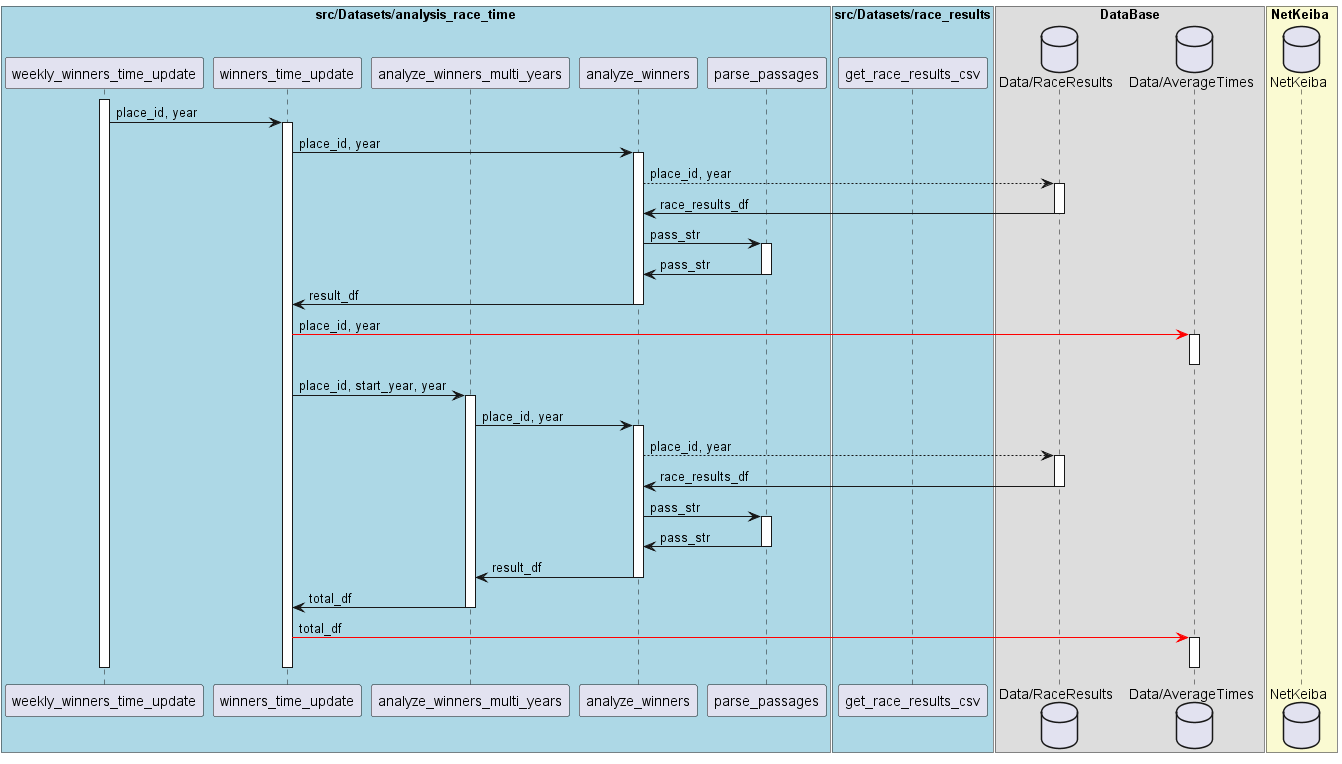

The diagram above was rendered by PlantUML. Its source (embedded in the PNG):
@startuml
box "src/Datasets/analysis_race_time" #LightBlue
participant "weekly_winners_time_update" as weekly_update
participant "winners_time_update" as winners_time_update
participant "analyze_winners_multi_years" as analyze_winners_multi_years
participant "analyze_winners" as analyze_winners
participant "parse_passages" as parse_passages

box "API"  #LightBlue
' participant "save_annual_average_datasets" as save_annual_average_datasets
' participant "save_total_average_datasets" as save_total_average_datasets
end box
end box

box "src/Datasets/race_results" #LightBlue
participant "get_race_results_csv"  as get_race_results_csv
end box

' box "src/lib/get_race_id" #LightCyan
' participant "get_past_weekly_id" as get_past_weekly_id
' end box

box DataBase
database "Data/RaceResults" as DBRaceResults
database "Data/AverageTimes" as DBAverageTimes
end box

box NetKeiba #LightGoldenRodYellow
database "NetKeiba" as NetKeiba
end box


activate weekly_update 

' 年間平均タイムデータの作成
weekly_update -> winners_time_update : place_id, year
activate winners_time_update
    ' 各年の記録を計算
    winners_time_update -> analyze_winners : place_id, year
    activate analyze_winners
        analyze_winners -[dotted]> DBRaceResults : place_id, year
        activate DBRaceResults
            DBRaceResults -> analyze_winners : race_results_df
        deactivate DBRaceResults
        analyze_winners -> parse_passages : pass_str
        activate parse_passages
            parse_passages -> analyze_winners : pass_str
        deactivate parse_passages
        analyze_winners -> winners_time_update: result_df
    deactivate analyze_winners

    winners_time_update -[#Red]> DBAverageTimes : place_id, year
        activate DBAverageTimes
        deactivate DBAverageTimes

    winners_time_update -> analyze_winners_multi_years : place_id, start_year, year
        activate analyze_winners_multi_years
            analyze_winners_multi_years -> analyze_winners : place_id, year
            activate analyze_winners
                analyze_winners -[dotted]> DBRaceResults : place_id, year
                activate DBRaceResults
                    DBRaceResults -> analyze_winners : race_results_df
                deactivate DBRaceResults
                analyze_winners -> parse_passages : pass_str
                activate parse_passages
                    parse_passages -> analyze_winners : pass_str
                deactivate parse_passages
                analyze_winners -> analyze_winners_multi_years: result_df
            deactivate analyze_winners
            analyze_winners_multi_years -> winners_time_update : total_df
        deactivate analyze_winners_multi_years

    winners_time_update -[#Red]> DBAverageTimes : total_df
        activate DBAverageTimes
        deactivate DBAverageTimes 
deactivate winners_time_update

deactivate weekly_update
@enduml